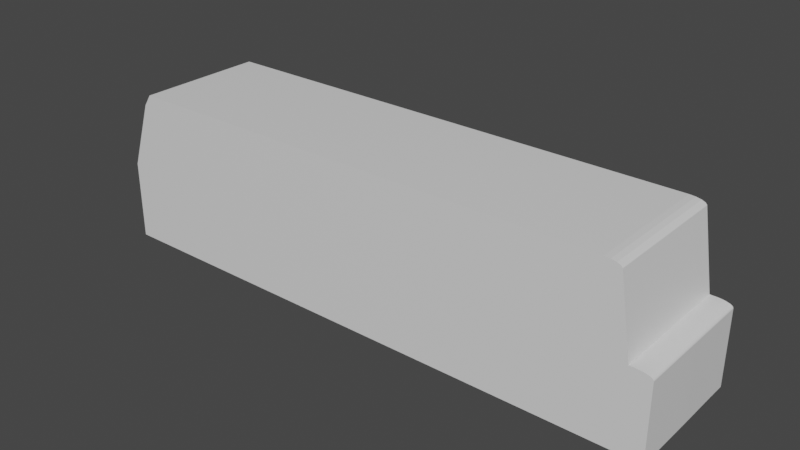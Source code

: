 # Source: rv.blend  (saved by Blender 2.82.7; exported with 4.5.12 LTS)
import bpy
from mathutils import Matrix  # noqa: F401  (used for matrix-valued properties, if any)

bpy.ops.wm.read_factory_settings(use_empty=True)
scene = bpy.context.scene
scene.name = 'Scene'

# ---- collections
col_collection = bpy.data.collections.new('Collection'); scene.collection.children.link(col_collection)

# ---- materials (node trees are filled in below, after node groups)
mat_material = bpy.data.materials.new('Material')
mat_material.alpha_threshold = 0.0
mat_material.use_transparent_shadow = False
mat_material.line_color = (0.0, 0.0, 0.0, 1.0)

# ---- material node trees
mat_material.use_nodes = True; mat_material.node_tree.nodes.clear()
_N = mat_material.node_tree.nodes; _L = mat_material.node_tree.links
n0 = _N.new('ShaderNodeOutputMaterial'); n0.name = 'Material Output'; n0.location = (300, 300)
n1 = _N.new('ShaderNodeBsdfPrincipled'); n1.name = 'Principled BSDF'; n1.location = (10, 300)
n1.distribution = 'GGX'
n1.subsurface_method = 'BURLEY'
n1.inputs[2].default_value = 0.4
n1.inputs[3].default_value = 1.45
n1.inputs[27].default_value = (0.0, 0.0, 0.0, 1.0)
n1.inputs[28].default_value = 1.0
_L.new(n1.outputs[0], n0.inputs[0])
n0.is_active_output = True

# ---- world
world_world = bpy.data.worlds.new('World'); scene.world = world_world
world_world.use_nodes = True; world_world.node_tree.nodes.clear()
_N = world_world.node_tree.nodes; _L = world_world.node_tree.links
n0 = _N.new('ShaderNodeOutputWorld'); n0.name = 'World Output'; n0.location = (300, 300)
n1 = _N.new('ShaderNodeBackground'); n1.name = 'Background'; n1.location = (10, 300)
n1.inputs[0].default_value = (0.05088, 0.05088, 0.05088, 1.0)
_L.new(n1.outputs[0], n0.inputs[0])
n0.is_active_output = True
world_world.color = (0.05088, 0.05088, 0.05088)
world_world.use_sun_shadow = False
world_world.sun_shadow_jitter_overblur = 0.0

# ---- meshes
me_cube = bpy.data.meshes.new('Cube')
me_cube.from_pydata([(0.9999, 1.004, -1.004), (1.0, -1.0, -1.0), (-1.0, 1.0, 1.0), (-1.0, 1.0, -1.0), (-1.0, -1.0, 1.0), (-1.0, -1.0, -1.0), (-1.12, 1.0, -1.0), (-1.12, -1.0, -1.0), (1.0, 1.0, 0.0), (-1.0, -1.0, 0.0), (1.0, -1.0, 0.0), (-1.0, 1.0, 0.0), (-1.12, -1.0, 0.0), (-1.12, 1.0, 0.0), (1.079, 1.004, -1.004), (1.08, -1.0, -1.0), (1.02, 1.0, 0.0), (1.08, 1.0, -0.05939), (1.033, 1.0, -0.001489), (1.046, 1.0, -0.005882), (1.057, 1.0, -0.01296), (1.067, 1.0, -0.02236), (1.074, 1.0, -0.03362), (1.078, 1.0, -0.04618), (1.08, -1.0, -0.05939), (1.02, -1.0, 0.0), (1.078, -1.0, -0.04618), (1.074, -1.0, -0.03362), (1.067, -1.0, -0.02236), (1.057, -1.0, -0.01296), (1.046, -1.0, -0.005882), (1.033, -1.0, -0.001489), (-1.0, -1.0, 1.0), (-1.03, -1.0, 0.8527), (-1.03, 1.0, 0.8527), (-1.0, 1.0, 1.0), (0.8928, 1.0, 1.0), (0.9532, 1.0, 0.9425), (0.915, 1.0, 0.9956), (0.9343, 1.0, 0.9832), (0.9477, 1.0, 0.9645), (0.9532, -1.0, 0.9425), (0.8928, -1.0, 1.0), (0.9477, -1.0, 0.9645), (0.9343, -1.0, 0.9832), (0.915, -1.0, 0.9956), (1.0, 1.003, -0.7205), (1.0, -1.0, -0.7176), (-1.0, 1.0, -0.7176), (-1.12, 1.0, -0.7176), (-1.0, -1.0, -0.7176), (-1.12, -1.0, -0.7176), (0.2035, 1.002, -1.002), (0.2036, -1.0, -1.0), (0.2036, 1.0, 0.0), (0.2036, -1.0, 0.0), (0.2036, -1.0, -0.7176), (0.2036, 1.002, -0.7194), (0.4482, -1.0, -1.0), (0.4482, 1.0, 0.0), (0.4482, 1.002, -0.7197), (0.4482, 1.003, -1.003), (0.4482, -1.0, 0.0), (0.4482, -1.0, -0.7176), (-0.7729, 1.0, -1.0), (-0.7729, -1.0, 0.0), (-0.7729, -1.0, -0.7176), (-0.7729, -1.0, -1.0), (-0.7729, 1.0, 0.0), (-0.7729, 1.0, -0.7179), (-1.0, 0.0, -1.0), (-1.0, 0.0, 1.0), (1.0, 0.001951, -1.002), (-1.12, 0.0, -1.0), (-1.12, 0.0, 0.0), (1.0, 0.0, 0.0), (1.08, 0.001951, -1.002), (1.02, 0.0, 0.0), (1.033, 0.0, -0.001489), (1.046, 0.0, -0.005882), (1.057, 0.0, -0.01296), (1.067, 0.0, -0.02236), (1.074, 0.0, -0.03362), (1.078, 0.0, -0.04618), (1.08, 0.0, -0.05939), (-1.0, 0.0, 1.0), (-1.03, 0.0, 0.8527), (0.8928, 0.0, 1.0), (0.915, 0.0, 0.9956), (0.9343, 0.0, 0.9832), (0.9477, 0.0, 0.9645), (0.9532, 0.0, 0.9425), (-1.12, 0.0, -0.7176), (0.2036, 0.001174, -1.001), (0.4482, 0.001413, -1.001), (-0.7729, 0.0002216, -1.0), (-1.0, -0.6724, -1.0), (-1.12, -0.6724, -1.0), (1.0, -0.6724, 0.0), (1.02, -0.6724, 0.0), (-1.03, -0.6724, 0.8527), (0.8928, -0.6724, 1.0), (0.2036, -0.672, -1.0), (0.4482, -0.672, -1.0), (-0.7729, -0.6723, -1.0), (-1.0, -0.6724, 1.0), (1.0, -0.6718, -1.001), (-1.12, -0.6724, 0.0), (1.08, -0.6718, -1.001), (1.033, -0.6724, -0.001489), (1.046, -0.6724, -0.005882), (1.057, -0.6724, -0.01296), (1.067, -0.6724, -0.02236), (1.074, -0.6724, -0.03362), (1.078, -0.6724, -0.04618), (1.08, -0.6724, -0.05939), (-1.0, -0.6724, 1.0), (0.915, -0.6724, 0.9956), (0.9343, -0.6724, 0.9832), (0.9477, -0.6724, 0.9645), (0.9532, -0.6724, 0.9425), (-1.12, -0.6724, -0.7176), (-1.0, 0.6773, 1.0), (0.9999, 0.6806, -1.003), (-1.12, 0.6773, 0.0), (1.079, 0.6806, -1.003), (1.033, 0.6773, -0.001489), (1.046, 0.6773, -0.005882), (1.057, 0.6773, -0.01296), (1.067, 0.6773, -0.02236), (1.074, 0.6773, -0.03362), (1.078, 0.6773, -0.04618), (1.08, 0.6773, -0.05939), (-1.0, 0.6773, 1.0), (0.915, 0.6773, 0.9956), (0.9343, 0.6773, 0.9832), (0.9477, 0.6773, 0.9645), (0.9532, 0.6773, 0.9425), (-1.12, 0.6773, -0.7176), (-1.0, 0.6773, -1.0), (-1.12, 0.6773, -1.0), (1.0, 0.6773, 0.0), (1.02, 0.6773, 0.0), (-1.03, 0.6773, 0.8527), (0.8928, 0.6773, 1.0), (0.2036, 0.6793, -1.002), (0.4482, 0.6797, -1.002), (-0.7729, 0.6777, -1.0), (0.3258, 1.003, -1.003), (0.3259, -1.0, 0.0), (0.3259, -1.0, -0.7176), (0.3259, -1.0, -1.0), (0.3259, 1.0, 0.0), (0.3259, 1.002, -0.7195), (0.3259, 0.001294, -1.001), (0.3259, -0.672, -1.0), (0.3259, 0.6795, -1.002)], [], [(11, 2, 36, 38, 39, 40, 37, 8, 59, 152, 54, 68), (96, 5, 7, 97), (103, 106, 1, 58), (101, 105, 4, 42), (10, 41, 43, 44, 45, 42, 4, 9, 65, 55, 149, 62), (122, 2, 35, 133), (2, 11, 13, 34, 35), (48, 3, 6, 49), (124, 143, 34, 13), (50, 9, 12, 51), (138, 124, 13, 49), (60, 59, 8, 46), (10, 47, 1, 15, 24, 26, 27, 28, 29, 30, 31, 25), (66, 65, 9, 50), (98, 10, 25, 99), (108, 115, 24, 15), (123, 0, 14, 125), (99, 25, 31, 109), (109, 31, 30, 110), (110, 30, 29, 111), (111, 29, 28, 112), (112, 28, 27, 113), (113, 27, 26, 114), (114, 26, 24, 115), (0, 46, 8, 16, 18, 19, 20, 21, 22, 23, 17, 14), (133, 35, 34, 143), (9, 4, 32, 33, 12), (101, 42, 45, 117), (117, 45, 44, 118), (118, 44, 43, 119), (119, 43, 41, 120), (98, 120, 41, 10), (67, 66, 50, 5), (61, 60, 46, 0), (140, 138, 49, 6), (5, 50, 51, 7), (11, 48, 49, 13), (64, 69, 57, 52), (151, 150, 56, 53), (150, 149, 55, 56), (69, 68, 54, 57), (104, 102, 53, 67), (47, 10, 62, 63), (1, 47, 63, 58), (148, 153, 60, 61), (153, 152, 59, 60), (155, 103, 58, 151), (96, 104, 67, 5), (48, 11, 68, 69), (3, 48, 69, 64), (53, 56, 66, 67), (56, 55, 65, 66), (139, 147, 95, 70), (156, 146, 94, 154), (147, 145, 93, 95), (97, 121, 92, 73), (141, 137, 91, 75), (136, 90, 91, 137), (135, 89, 90, 136), (134, 88, 89, 135), (144, 87, 88, 134), (116, 85, 86, 100), (131, 83, 84, 132), (130, 82, 83, 131), (129, 81, 82, 130), (128, 80, 81, 129), (127, 79, 80, 128), (126, 78, 79, 127), (142, 77, 78, 126), (106, 72, 76, 108), (125, 132, 84, 76), (141, 75, 77, 142), (121, 107, 74, 92), (107, 100, 86, 74), (105, 71, 85, 116), (144, 122, 71, 87), (146, 123, 72, 94), (139, 70, 73, 140), (4, 105, 116, 32), (12, 33, 100, 107), (51, 12, 107, 121), (1, 106, 108, 15), (32, 116, 100, 33), (7, 51, 121, 97), (70, 95, 104, 96), (154, 94, 103, 155), (95, 93, 102, 104), (75, 91, 120, 98), (90, 119, 120, 91), (89, 118, 119, 90), (88, 117, 118, 89), (87, 101, 117, 88), (83, 114, 115, 84), (82, 113, 114, 83), (81, 112, 113, 82), (80, 111, 112, 81), (79, 110, 111, 80), (78, 109, 110, 79), (77, 99, 109, 78), (76, 84, 115, 108), (75, 98, 99, 77), (87, 71, 105, 101), (94, 72, 106, 103), (70, 96, 97, 73), (3, 139, 140, 6), (61, 0, 123, 146), (36, 2, 122, 144), (8, 141, 142, 16), (14, 17, 132, 125), (16, 142, 126, 18), (18, 126, 127, 19), (19, 127, 128, 20), (20, 128, 129, 21), (21, 129, 130, 22), (22, 130, 131, 23), (23, 131, 132, 17), (36, 144, 134, 38), (38, 134, 135, 39), (39, 135, 136, 40), (40, 136, 137, 37), (8, 37, 137, 141), (64, 52, 145, 147), (148, 61, 146, 156), (3, 64, 147, 139), (73, 92, 138, 140), (85, 133, 143, 86), (72, 123, 125, 76), (92, 74, 124, 138), (74, 86, 143, 124), (71, 122, 133, 85), (52, 148, 156, 145), (93, 154, 155, 102), (145, 156, 154, 93), (102, 155, 151, 53), (57, 54, 152, 153), (52, 57, 153, 148), (63, 62, 149, 150), (58, 63, 150, 151)])
_uv = me_cube.uv_layers.new(name='UVMap')
_uv.uv.foreach_set('vector', [0.5, 0.25, 0.625, 0.25, 0.625, 0.4926, 0.6278, 0.4985, 0.6243, 0.4993, 0.6206, 0.4998, 0.6178, 0.5, 0.5, 0.5, 0.5, 0.431, 0.5, 0.4157, 0.5, 0.4004, 0.5, 0.2784, 0.125, 0.7091, 0.125, 0.75, 0.125, 0.75, 0.125, 0.7091, 0.306, 0.7091, 0.375, 0.7091, 0.375, 0.75, 0.306, 0.75, 0.6324, 0.7091, 0.875, 0.7091, 0.875, 0.75, 0.6324, 0.75, 0.5, 0.75, 0.6178, 0.75, 0.6206, 0.7502, 0.6243, 0.7507, 0.6278, 0.7515, 0.625, 0.7574, 0.625, 1.0, 0.5, 1.0, 0.5, 0.9716, 0.5, 0.8496, 0.5, 0.8343, 0.5, 0.819, 0.875, 0.5403, 0.875, 0.5, 0.875, 0.5, 0.875, 0.5403, 0.625, 0.25, 0.5, 0.25, 0.5, 0.25, 0.6066, 0.25, 0.625, 0.25, 0.4103, 0.25, 0.375, 0.25, 0.375, 0.25, 0.4103, 0.25, 0.5, 0.2097, 0.6066, 0.2097, 0.6066, 0.25, 0.5, 0.25, 0.4103, 1.0, 0.5, 1.0, 0.5, 1.0, 0.4103, 1.0, 0.4103, 0.2097, 0.5, 0.2097, 0.5, 0.25, 0.4103, 0.25, 0.4103, 0.431, 0.5, 0.431, 0.5, 0.5, 0.4103, 0.5, 0.5, 0.75, 0.4103, 0.75, 0.375, 0.75, 0.375, 0.75, 0.4926, 0.75, 0.4942, 0.75, 0.4958, 0.75, 0.4972, 0.75, 0.4995, 0.75, 0.4998, 0.75, 0.4999, 0.75, 0.5, 0.75, 0.4103, 0.9716, 0.5, 0.9716, 0.5, 1.0, 0.4103, 1.0, 0.5, 0.7091, 0.5, 0.75, 0.5, 0.75, 0.5, 0.7091, 0.375, 0.7091, 0.4926, 0.7091, 0.4926, 0.75, 0.375, 0.75, 0.375, 0.5403, 0.375, 0.5, 0.375, 0.5, 0.375, 0.5403, 0.5, 0.7091, 0.5, 0.75, 0.4999, 0.75, 0.4999, 0.7091, 0.4999, 0.7091, 0.4999, 0.75, 0.4998, 0.75, 0.4998, 0.7091, 0.4998, 0.7091, 0.4998, 0.75, 0.4995, 0.75, 0.4995, 0.7091, 0.4995, 0.7091, 0.4995, 0.75, 0.4972, 0.75, 0.4972, 0.7091, 0.4972, 0.7091, 0.4972, 0.75, 0.4958, 0.75, 0.4958, 0.7091, 0.4958, 0.7091, 0.4958, 0.75, 0.4942, 0.75, 0.4942, 0.7091, 0.4942, 0.7091, 0.4942, 0.75, 0.4926, 0.75, 0.4926, 0.7091, 0.375, 0.5, 0.4103, 0.5, 0.5, 0.5, 0.5, 0.5, 0.4999, 0.5, 0.4998, 0.5, 0.4995, 0.5, 0.4972, 0.5, 0.4958, 0.5, 0.4942, 0.5, 0.4926, 0.5, 0.375, 0.5, 0.875, 0.5403, 0.875, 0.5, 0.875, 0.5, 0.875, 0.5403, 0.5, 1.0, 0.625, 1.0, 0.625, 1.0, 0.6066, 1.0, 0.5, 1.0, 0.6324, 0.7091, 0.6324, 0.75, 0.6278, 0.7515, 0.6278, 0.7101, 0.6278, 0.7101, 0.6278, 0.7515, 0.6243, 0.7507, 0.6243, 0.7095, 0.6243, 0.7095, 0.6243, 0.7507, 0.6206, 0.7502, 0.6206, 0.7092, 0.6206, 0.7092, 0.6206, 0.7502, 0.6178, 0.75, 0.6178, 0.7091, 0.5, 0.7091, 0.6178, 0.7091, 0.6178, 0.75, 0.5, 0.75, 0.375, 0.9716, 0.4103, 0.9716, 0.4103, 1.0, 0.375, 1.0, 0.375, 0.431, 0.4103, 0.431, 0.4103, 0.5, 0.375, 0.5, 0.375, 0.2097, 0.4103, 0.2097, 0.4103, 0.25, 0.375, 0.25, 0.375, 1.0, 0.4103, 1.0, 0.4103, 1.0, 0.375, 1.0, 0.5, 0.25, 0.4103, 0.25, 0.4103, 0.25, 0.5, 0.25, 0.375, 0.2784, 0.4103, 0.2784, 0.4103, 0.4004, 0.375, 0.4004, 0.375, 0.8343, 0.4103, 0.8343, 0.4103, 0.8496, 0.375, 0.8496, 0.4103, 0.8343, 0.5, 0.8343, 0.5, 0.8496, 0.4103, 0.8496, 0.4103, 0.2784, 0.5, 0.2784, 0.5, 0.4004, 0.4103, 0.4004, 0.1534, 0.7091, 0.2754, 0.7091, 0.2754, 0.75, 0.1534, 0.75, 0.4103, 0.75, 0.5, 0.75, 0.5, 0.819, 0.4103, 0.819, 0.375, 0.75, 0.4103, 0.75, 0.4103, 0.819, 0.375, 0.819, 0.375, 0.4157, 0.4103, 0.4157, 0.4103, 0.431, 0.375, 0.431, 0.4103, 0.4157, 0.5, 0.4157, 0.5, 0.431, 0.4103, 0.431, 0.2907, 0.7091, 0.306, 0.7091, 0.306, 0.75, 0.2907, 0.75, 0.125, 0.7091, 0.1534, 0.7091, 0.1534, 0.75, 0.125, 0.75, 0.4103, 0.25, 0.5, 0.25, 0.5, 0.2784, 0.4103, 0.2784, 0.375, 0.25, 0.4103, 0.25, 0.4103, 0.2784, 0.375, 0.2784, 0.375, 0.8496, 0.4103, 0.8496, 0.4103, 0.9716, 0.375, 0.9716, 0.4103, 0.8496, 0.5, 0.8496, 0.5, 0.9716, 0.4103, 0.9716, 0.125, 0.5403, 0.1534, 0.5403, 0.1534, 0.625, 0.125, 0.625, 0.2907, 0.5403, 0.306, 0.5403, 0.306, 0.625, 0.2907, 0.625, 0.1534, 0.5403, 0.2754, 0.5403, 0.2754, 0.625, 0.1534, 0.625, 0.375, 0.04095, 0.4103, 0.04095, 0.4103, 0.125, 0.375, 0.125, 0.5, 0.5403, 0.6178, 0.5403, 0.6178, 0.625, 0.5, 0.625, 0.6206, 0.5402, 0.6206, 0.625, 0.6178, 0.625, 0.6178, 0.5403, 0.6243, 0.5398, 0.6243, 0.625, 0.6206, 0.625, 0.6206, 0.5402, 0.6278, 0.5393, 0.6278, 0.625, 0.6243, 0.625, 0.6243, 0.5398, 0.6324, 0.5403, 0.6324, 0.625, 0.6278, 0.625, 0.6278, 0.5393, 0.875, 0.7091, 0.875, 0.625, 0.875, 0.625, 0.875, 0.7091, 0.4942, 0.5403, 0.4942, 0.625, 0.4926, 0.625, 0.4926, 0.5403, 0.4958, 0.5403, 0.4958, 0.625, 0.4942, 0.625, 0.4942, 0.5403, 0.4972, 0.5403, 0.4972, 0.625, 0.4958, 0.625, 0.4958, 0.5403, 0.4995, 0.5403, 0.4995, 0.625, 0.4972, 0.625, 0.4972, 0.5403, 0.4998, 0.5403, 0.4998, 0.625, 0.4995, 0.625, 0.4995, 0.5403, 0.4999, 0.5403, 0.4999, 0.625, 0.4998, 0.625, 0.4998, 0.5403, 0.5, 0.5403, 0.5, 0.625, 0.4999, 0.625, 0.4999, 0.5403, 0.375, 0.7091, 0.375, 0.625, 0.375, 0.625, 0.375, 0.7091, 0.375, 0.5403, 0.4926, 0.5403, 0.4926, 0.625, 0.375, 0.625, 0.5, 0.5403, 0.5, 0.625, 0.5, 0.625, 0.5, 0.5403, 0.4103, 0.04095, 0.5, 0.04095, 0.5, 0.125, 0.4103, 0.125, 0.5, 0.04095, 0.6066, 0.04095, 0.6066, 0.125, 0.5, 0.125, 0.875, 0.7091, 0.875, 0.625, 0.875, 0.625, 0.875, 0.7091, 0.6324, 0.5403, 0.875, 0.5403, 0.875, 0.625, 0.6324, 0.625, 0.306, 0.5403, 0.375, 0.5403, 0.375, 0.625, 0.306, 0.625, 0.125, 0.5403, 0.125, 0.625, 0.125, 0.625, 0.125, 0.5403, 0.875, 0.75, 0.875, 0.7091, 0.875, 0.7091, 0.875, 0.75, 0.5, 0.0, 0.6066, 0.0, 0.6066, 0.04095, 0.5, 0.04095, 0.4103, 0.0, 0.5, 0.0, 0.5, 0.04095, 0.4103, 0.04095, 0.375, 0.75, 0.375, 0.7091, 0.375, 0.7091, 0.375, 0.75, 0.875, 0.75, 0.875, 0.7091, 0.875, 0.7091, 0.875, 0.75, 0.375, 0.0, 0.4103, 0.0, 0.4103, 0.04095, 0.375, 0.04095, 0.125, 0.625, 0.1534, 0.625, 0.1534, 0.7091, 0.125, 0.7091, 0.2907, 0.625, 0.306, 0.625, 0.306, 0.7091, 0.2907, 0.7091, 0.1534, 0.625, 0.2754, 0.625, 0.2754, 0.7091, 0.1534, 0.7091, 0.5, 0.625, 0.6178, 0.625, 0.6178, 0.7091, 0.5, 0.7091, 0.6206, 0.625, 0.6206, 0.7092, 0.6178, 0.7091, 0.6178, 0.625, 0.6243, 0.625, 0.6243, 0.7095, 0.6206, 0.7092, 0.6206, 0.625, 0.6278, 0.625, 0.6278, 0.7101, 0.6243, 0.7095, 0.6243, 0.625, 0.6324, 0.625, 0.6324, 0.7091, 0.6278, 0.7101, 0.6278, 0.625, 0.4942, 0.625, 0.4942, 0.7091, 0.4926, 0.7091, 0.4926, 0.625, 0.4958, 0.625, 0.4958, 0.7091, 0.4942, 0.7091, 0.4942, 0.625, 0.4972, 0.625, 0.4972, 0.7091, 0.4958, 0.7091, 0.4958, 0.625, 0.4995, 0.625, 0.4995, 0.7091, 0.4972, 0.7091, 0.4972, 0.625, 0.4998, 0.625, 0.4998, 0.7091, 0.4995, 0.7091, 0.4995, 0.625, 0.4999, 0.625, 0.4999, 0.7091, 0.4998, 0.7091, 0.4998, 0.625, 0.5, 0.625, 0.5, 0.7091, 0.4999, 0.7091, 0.4999, 0.625, 0.375, 0.625, 0.4926, 0.625, 0.4926, 0.7091, 0.375, 0.7091, 0.5, 0.625, 0.5, 0.7091, 0.5, 0.7091, 0.5, 0.625, 0.6324, 0.625, 0.875, 0.625, 0.875, 0.7091, 0.6324, 0.7091, 0.306, 0.625, 0.375, 0.625, 0.375, 0.7091, 0.306, 0.7091, 0.125, 0.625, 0.125, 0.7091, 0.125, 0.7091, 0.125, 0.625, 0.125, 0.5, 0.125, 0.5403, 0.125, 0.5403, 0.125, 0.5, 0.306, 0.5, 0.375, 0.5, 0.375, 0.5403, 0.306, 0.5403, 0.6324, 0.5, 0.875, 0.5, 0.875, 0.5403, 0.6324, 0.5403, 0.5, 0.5, 0.5, 0.5403, 0.5, 0.5403, 0.5, 0.5, 0.375, 0.5, 0.4926, 0.5, 0.4926, 0.5403, 0.375, 0.5403, 0.5, 0.5, 0.5, 0.5403, 0.4999, 0.5403, 0.4999, 0.5, 0.4999, 0.5, 0.4999, 0.5403, 0.4998, 0.5403, 0.4998, 0.5, 0.4998, 0.5, 0.4998, 0.5403, 0.4995, 0.5403, 0.4995, 0.5, 0.4995, 0.5, 0.4995, 0.5403, 0.4972, 0.5403, 0.4972, 0.5, 0.4972, 0.5, 0.4972, 0.5403, 0.4958, 0.5403, 0.4958, 0.5, 0.4958, 0.5, 0.4958, 0.5403, 0.4942, 0.5403, 0.4942, 0.5, 0.4942, 0.5, 0.4942, 0.5403, 0.4926, 0.5403, 0.4926, 0.5, 0.6324, 0.5, 0.6324, 0.5403, 0.6278, 0.5393, 0.6278, 0.4985, 0.6278, 0.4985, 0.6278, 0.5393, 0.6243, 0.5398, 0.6243, 0.4993, 0.6243, 0.4993, 0.6243, 0.5398, 0.6206, 0.5402, 0.6206, 0.4998, 0.6206, 0.4998, 0.6206, 0.5402, 0.6178, 0.5403, 0.6178, 0.5, 0.5, 0.5, 0.6178, 0.5, 0.6178, 0.5403, 0.5, 0.5403, 0.1534, 0.5, 0.2754, 0.5, 0.2754, 0.5403, 0.1534, 0.5403, 0.2907, 0.5, 0.306, 0.5, 0.306, 0.5403, 0.2907, 0.5403, 0.125, 0.5, 0.1534, 0.5, 0.1534, 0.5403, 0.125, 0.5403, 0.375, 0.125, 0.4103, 0.125, 0.4103, 0.2097, 0.375, 0.2097, 0.875, 0.625, 0.875, 0.5403, 0.875, 0.5403, 0.875, 0.625, 0.375, 0.625, 0.375, 0.5403, 0.375, 0.5403, 0.375, 0.625, 0.4103, 0.125, 0.5, 0.125, 0.5, 0.2097, 0.4103, 0.2097, 0.5, 0.125, 0.6066, 0.125, 0.6066, 0.2097, 0.5, 0.2097, 0.875, 0.625, 0.875, 0.5403, 0.875, 0.5403, 0.875, 0.625, 0.2754, 0.5, 0.2907, 0.5, 0.2907, 0.5403, 0.2754, 0.5403, 0.2754, 0.625, 0.2907, 0.625, 0.2907, 0.7091, 0.2754, 0.7091, 0.2754, 0.5403, 0.2907, 0.5403, 0.2907, 0.625, 0.2754, 0.625, 0.2754, 0.7091, 0.2907, 0.7091, 0.2907, 0.75, 0.2754, 0.75, 0.4103, 0.4004, 0.5, 0.4004, 0.5, 0.4157, 0.4103, 0.4157, 0.375, 0.4004, 0.4103, 0.4004, 0.4103, 0.4157, 0.375, 0.4157, 0.4103, 0.819, 0.5, 0.819, 0.5, 0.8343, 0.4103, 0.8343, 0.375, 0.819, 0.4103, 0.819, 0.4103, 0.8343, 0.375, 0.8343])
me_cube.materials.append(mat_material)
me_cube.use_remesh_preserve_volume = False
me_cube.use_remesh_preserve_attributes = False
me_cube.use_mirror_vertex_groups = False
me_cube.update()

# ---- objects
ob_cube = bpy.data.objects.new('Cube', me_cube)
ob_empty = bpy.data.objects.new('Empty', None)

# ---- transforms, parenting, visibility, modifiers, constraints
ob_cube.location = (1.256, 0.0, -0.2156)
ob_cube.scale = (9.673, 2.391, 2.949)
ob_cube.lock_rotations_4d = False
ob_cube.empty_display_type = 'ARROWS'
ob_cube.lineart.crease_threshold = 0.0
ob_empty.location = (-9.409, -2.61, 7.329)
ob_empty.rotation_euler = (1.571, 0.01114, 1.497e-09)
ob_empty.empty_display_type = 'IMAGE'
ob_empty.empty_display_size = 25.87
ob_empty.empty_image_offset = (-0.09662, -0.9034)
ob_empty.use_empty_image_alpha = True
ob_empty.color = (1.0, 1.0, 1.0, 0.2361)
ob_empty.lineart.crease_threshold = 0.0

# ---- collection membership
col_collection.objects.link(ob_cube)
col_collection.objects.link(ob_empty)

# ---- scene / render settings (as saved in the file)
scene.frame_start = 1; scene.frame_end = 250; scene.frame_set(1)
scene.render.engine = 'BLENDER_EEVEE_NEXT'
scene.cycles.use_denoising = False
scene.cycles.samples = 128
scene.cycles.sampling_pattern = 'TABULATED_SOBOL'
scene.cycles.use_adaptive_sampling = False
scene.cycles.use_light_tree = False
scene.view_settings.view_transform = 'Filmic'
bpy.context.view_layer.update()

# ---- added for rendering (the .blend has no active camera and no usable light): camera, sun
cam_auto = bpy.data.cameras.new('AutoCamera')
cam_auto.lens = 50.0
cam_auto.sensor_width = 36.0
cam_auto.clip_end = 1000.0
ob_auto_camera = bpy.data.objects.new('AutoCamera', cam_auto)
scene.collection.objects.link(ob_auto_camera)
ob_auto_camera.location = (21.966, -25.0823, 16.503)
ob_auto_camera.rotation_euler = (1.09748, -7.21219e-08, 0.694738)
scene.camera = ob_auto_camera
light_auto_sun = bpy.data.lights.new('AutoSun', 'SUN')
light_auto_sun.energy = 3.0
light_auto_sun.angle = 0.0523599
ob_auto_sun = bpy.data.objects.new('AutoSun', light_auto_sun)
scene.collection.objects.link(ob_auto_sun)
ob_auto_sun.rotation_euler = (0.872665, 0.174533, 0.523599)
bpy.context.view_layer.update()
